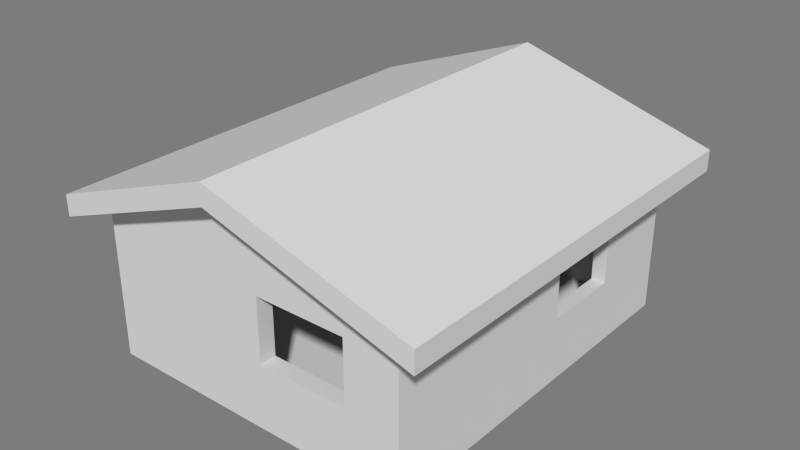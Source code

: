# Source: generic-houses-1.blend  (saved by Blender 2.74.0; exported with 4.5.12 LTS)
import bpy
from mathutils import Matrix  # noqa: F401  (used for matrix-valued properties, if any)

bpy.ops.wm.read_factory_settings(use_empty=True)
scene = bpy.context.scene
scene.name = 'Generic_Houses_1'

# ---- collections
col_collection_1 = bpy.data.collections.new('Collection 1'); scene.collection.children.link(col_collection_1)

# ---- materials (node trees are filled in below, after node groups)
mat_house_wall_png_material = bpy.data.materials.new('house_wall_png_material')
mat_house_wall_png_material.alpha_threshold = 0.0
mat_house_wall_png_material.use_transparent_shadow = False
mat_house_wall_png_material.diffuse_color = (0.6902, 0.6902, 0.6902, 1.0)
mat_house_wall_png_material.specular_color = (0.2, 0.2, 0.2)
mat_house_wall_png_material.roughness = 0.5
mat_woodplanks2_png_material = bpy.data.materials.new('woodplanks2_png_material')
mat_woodplanks2_png_material.alpha_threshold = 0.0
mat_woodplanks2_png_material.use_transparent_shadow = False
mat_woodplanks2_png_material.diffuse_color = (0.6902, 0.6902, 0.6902, 1.0)
mat_woodplanks2_png_material.specular_color = (0.2, 0.2, 0.2)
mat_woodplanks2_png_material.roughness = 0.5
mat_roof_png_material = bpy.data.materials.new('roof_png_material')
mat_roof_png_material.alpha_threshold = 0.0
mat_roof_png_material.use_transparent_shadow = False
mat_roof_png_material.diffuse_color = (0.6902, 0.6902, 0.6902, 1.0)
mat_roof_png_material.specular_color = (0.2, 0.2, 0.2)
mat_roof_png_material.roughness = 0.5

# ---- material node trees

# ---- world
world_world = bpy.data.worlds.new('World'); scene.world = world_world
world_world.color = (0.2, 0.2, 0.2)
world_world.use_sun_shadow = False
world_world.sun_shadow_jitter_overblur = 0.0
world_world.cycles.sampling_method = 'MANUAL'
world_world.cycles.sample_map_resolution = 256

# ---- meshes
me_walls = bpy.data.meshes.new('Walls')
me_walls.from_pydata([(2.564, -0.1471, 1.588), (2.564, 0.1471, 1.588), (2.564, -0.1471, -1.381), (2.564, 0.1471, -1.381), (-2.492, 0.1471, 1.588), (-2.492, -0.1471, 1.588), (-2.492, 0.1471, -1.381), (-2.492, -0.1471, -1.381), (2.804, -0.1471, 1.588), (2.804, -0.1471, -1.381), (2.804, 0.1471, -1.381), (2.804, 0.1471, 1.588), (-2.775, 0.1471, 1.588), (-2.775, 0.1471, -1.381), (-2.775, -0.1471, -1.381), (-2.775, -0.1471, 1.588), (2.564, -6.165, -1.381), (2.564, -6.165, 1.588), (2.804, -6.165, -1.381), (2.804, -6.165, 1.588), (-2.492, -6.165, 1.588), (-2.492, -6.165, -1.381), (-2.775, -6.165, 1.588), (-2.775, -6.165, -1.381), (2.564, -6.454, 1.588), (2.564, -6.454, -1.381), (2.804, -6.454, -1.381), (2.804, -6.454, 1.588), (-2.492, -6.454, -1.381), (-2.492, -6.454, 1.588), (-2.775, -6.454, 1.588), (-2.775, -6.454, -1.381), (-1.453, -0.1471, 1.932), (-1.441, 0.1471, 1.932), (-1.454, 0.1471, -1.381), (-1.466, -0.1471, -1.381), (-0.1455, 0.1471, -1.381), (-0.1216, 0.1471, 2.34), (-0.1042, -0.1471, 2.34), (-0.1281, -0.1471, -1.381), (-1.459, -0.1471, 0.8187), (-0.1335, 0.1471, 0.8187), (-0.1161, -0.1471, 0.8187), (-1.448, 0.1471, 0.8187), (-2.775, -3.674, -0.219), (-2.775, -3.674, 0.877), (-2.775, -5.173, -0.219), (-2.775, -5.173, 0.877), (-2.492, -3.674, 0.877), (-2.492, -3.674, -0.219), (-2.492, -5.173, 0.877), (-2.492, -5.173, -0.219), (2.804, -1.393, 0.6935), (2.804, -1.393, -0.2695), (2.804, -2.781, 0.6935), (2.804, -2.781, -0.2695), (2.564, -1.393, 0.6935), (2.564, -1.393, -0.2695), (2.564, -2.781, -0.2695), (2.564, -2.781, 0.6935), (0.299, -6.454, -0.2559), (0.299, -6.454, 0.852), (1.877, -6.454, -0.2559), (1.877, -6.454, 0.852), (0.299, -6.165, -0.2559), (0.299, -6.165, 0.852), (1.877, -6.165, 0.852), (1.877, -6.165, -0.2559), (0.03621, -6.454, 2.34), (0.03621, -6.165, 2.34)], [], [(8, 9, 10, 11), (12, 13, 14, 15), (4, 5, 32, 33), (7, 6, 34, 35), (5, 7, 35, 40, 32), (1, 3, 36, 41, 37), (24, 25, 26, 27), (2, 3, 10, 9), (3, 1, 11, 10), (1, 0, 8, 11), (4, 6, 13, 12), (6, 7, 14, 13), (28, 29, 30, 31), (5, 4, 12, 15), (2, 9, 18, 16), (8, 0, 17, 19), (5, 15, 22, 20), (14, 7, 21, 23), (16, 18, 26, 25), (18, 19, 27, 26), (19, 17, 24, 27), (20, 22, 30, 29), (22, 23, 31, 30), (23, 21, 28, 31), (28, 21, 16, 25), (20, 29, 68, 69), (32, 38, 37, 33), (34, 6, 4, 33, 43), (38, 0, 1, 37), (36, 3, 2, 39), (39, 2, 0, 38, 42), (42, 38, 32, 40), (43, 33, 37, 41), (43, 40, 35, 34), (42, 41, 36, 39), (40, 43, 41, 42), (15, 14, 44, 45), (14, 23, 46, 44), (23, 22, 47, 46), (22, 15, 45, 47), (7, 5, 48, 49), (5, 20, 50, 48), (20, 21, 51, 50), (21, 7, 49, 51), (49, 48, 45, 44), (48, 50, 47, 45), (50, 51, 46, 47), (51, 49, 44, 46), (9, 8, 52, 53), (8, 19, 54, 52), (19, 18, 55, 54), (18, 9, 53, 55), (0, 2, 57, 56), (2, 16, 58, 57), (16, 17, 59, 58), (17, 0, 56, 59), (56, 57, 53, 52), (57, 58, 55, 53), (58, 59, 54, 55), (59, 56, 52, 54), (29, 28, 60, 61), (28, 25, 62, 60), (25, 24, 63, 62), (24, 68, 29, 61, 63), (21, 20, 65, 64), (20, 69, 17, 66, 65), (17, 16, 67, 66), (16, 21, 64, 67), (64, 65, 61, 60), (65, 66, 63, 61), (66, 67, 62, 63), (67, 64, 60, 62), (68, 24, 17, 69)])
me_walls.polygons.foreach_set('use_smooth', [True] * 73)
_k = set([(0, 1), (0, 2), (0, 17), (0, 38), (1, 11), (1, 37), (2, 16), (2, 39), (3, 10), (3, 36), (4, 5), (4, 12), (4, 33), (5, 7), (5, 20), (5, 32), (6, 13), (6, 34), (7, 21), (7, 35), (8, 11), (8, 19), (9, 10), (9, 18), (10, 11), (12, 13), (12, 15), (13, 14), (14, 23), (15, 22), (16, 17), (16, 21), (17, 69), (18, 26), (19, 27), (20, 21), (20, 69), (22, 30), (23, 31), (24, 27), (24, 68), (25, 26), (25, 28), (26, 27), (28, 31), (29, 30), (29, 68), (30, 31), (32, 38), (33, 37), (34, 35), (34, 43), (35, 40), (36, 39), (36, 41), (39, 42), (40, 42), (40, 43), (41, 42), (41, 43), (44, 45), (44, 46), (44, 49), (45, 47), (45, 48), (46, 47), (46, 51), (47, 50), (48, 49), (48, 50), (49, 51), (50, 51), (52, 53), (52, 54), (52, 56), (53, 55), (53, 57), (54, 55), (54, 59), (55, 58), (56, 57), (56, 59), (57, 58), (58, 59), (60, 61), (60, 62), (60, 64), (61, 63), (61, 65), (62, 63), (62, 67), (63, 66), (64, 65), (64, 67), (65, 66), (66, 67)])
me_walls.attributes.new('sharp_edge', 'BOOLEAN', 'EDGE').data.foreach_set('value', [ (min(e.vertices), max(e.vertices)) in _k for e in me_walls.edges])
_uv = me_walls.uv_layers.new(name='0')
_uv.uv.foreach_set('vector', [0.3529, 2.088, 0.3529, -0.8807, 0.6471, -0.8807, 0.6471, 2.088, 0.3529, 2.088, 0.3529, -0.8807, 0.6471, -0.8807, 0.6471, 2.088, -1.992, 0.6471, -1.992, 0.3529, -0.9526, 0.3529, -0.9413, 0.6471, 2.992, 0.3529, 2.992, 0.6471, 1.954, 0.6471, 1.966, 0.3529, -1.992, 2.088, -1.992, -0.8807, -0.9657, -0.8807, -0.9591, 1.319, -0.9526, 2.432, -2.064, 2.088, -2.064, -0.8807, 0.6455, -0.8807, 0.6335, 1.319, 0.6216, 2.84, 3.064, 2.088, 3.064, -0.8807, 3.304, -0.8807, 3.304, 2.088, -2.064, 0.3529, -2.064, 0.6471, -2.304, 0.6471, -2.304, 0.3529, -2.064, -0.8807, -2.064, 2.088, -2.304, 2.088, -2.304, -0.8807, 3.064, 0.6471, 3.064, 0.3529, 3.304, 0.3529, 3.304, 0.6471, 2.992, 2.088, 2.992, -0.8807, 3.275, -0.8807, 3.275, 2.088, 2.992, 0.6471, 2.992, 0.3529, 3.275, 0.3529, 3.275, 0.6471, -1.992, -0.8807, -1.992, 2.088, -2.275, 2.088, -2.275, -0.8807, -1.992, 0.3529, -1.992, 0.6471, -2.275, 0.6471, -2.275, 0.3529, -2.064, 0.3529, -2.304, 0.3529, -2.304, -5.665, -2.064, -5.665, 3.304, 0.3529, 3.064, 0.3529, 3.064, -5.665, 3.304, -5.665, -1.992, 0.3529, -2.275, 0.3529, -2.275, -5.665, -1.992, -5.665, 3.275, 0.3529, 2.992, 0.3529, 2.992, -5.665, 3.275, -5.665, -2.064, -5.665, -2.304, -5.665, -2.304, -5.954, -2.064, -5.954, -5.665, -0.8807, -5.665, 2.088, -5.954, 2.088, -5.954, -0.8807, 3.304, -5.665, 3.064, -5.665, 3.064, -5.954, 3.304, -5.954, -1.992, -5.665, -2.275, -5.665, -2.275, -5.954, -1.992, -5.954, 6.665, 2.088, 6.665, -0.8807, 6.954, -0.8807, 6.954, 2.088, 3.275, -5.665, 2.992, -5.665, 2.992, -5.954, 3.275, -5.954, 2.992, -5.954, 2.992, -5.665, -2.064, -5.665, -2.064, -5.954, 2.992, -5.665, 2.992, -5.954, 0.4638, -5.954, 0.4638, -5.665, 1.953, 0.3529, 0.6042, 0.3529, 0.6216, 0.6471, 1.941, 0.6471, 1.954, -0.8807, 2.992, -0.8807, 2.992, 2.088, 1.941, 2.432, 1.948, 1.319, 0.6042, 0.3529, -2.064, 0.3529, -2.064, 0.6471, 0.6216, 0.6471, 0.6455, 0.6471, -2.064, 0.6471, -2.064, 0.3529, 0.6281, 0.3529, 0.3719, -0.8807, 3.064, -0.8807, 3.064, 2.088, 0.3958, 2.84, 0.3839, 1.319, 0.3839, 1.319, 0.3958, 2.84, -0.9526, 2.432, -0.9591, 1.319, 1.948, 1.319, 1.941, 2.432, 0.6216, 2.84, 0.6335, 1.319, 0.3529, 1.319, 0.6471, 1.319, 0.6471, -0.8807, 0.3529, -0.8807, 0.6471, 1.319, 0.3529, 1.319, 0.3529, -0.8807, 0.6471, -0.8807, 1.959, 0.3529, 1.948, 0.6471, 0.6335, 0.6471, 0.6161, 0.3529, 0.6471, 2.088, 0.6471, -0.8807, 4.174, 0.281, 4.174, 1.377, 0.6471, -0.8807, 6.665, -0.8807, 5.673, 0.281, 4.174, 0.281, 6.665, -0.8807, 6.665, 2.088, 5.673, 1.377, 5.673, 0.281, 6.665, 2.088, 0.6471, 2.088, 4.174, 1.377, 5.673, 1.377, 0.3529, -0.8807, 0.3529, 2.088, -3.174, 1.377, -3.174, 0.281, 0.3529, 2.088, -5.665, 2.088, -4.673, 1.377, -3.174, 1.377, -5.665, 2.088, -5.665, -0.8807, -4.673, 0.281, -4.673, 1.377, -5.665, -0.8807, 0.3529, -0.8807, -3.174, 0.281, -4.673, 0.281, -1.992, 0.281, -1.992, 1.377, -2.275, 1.377, -2.275, 0.281, 2.992, -3.174, 2.992, -4.673, 3.275, -4.673, 3.275, -3.174, 2.992, 1.377, 2.992, 0.281, 3.275, 0.281, 3.275, 1.377, -1.992, -4.673, -1.992, -3.174, -2.275, -3.174, -2.275, -4.673, 0.3529, -0.8807, 0.3529, 2.088, -0.8929, 1.193, -0.8929, 0.2305, 0.3529, 2.088, -5.665, 2.088, -2.281, 1.193, -0.8929, 1.193, -5.665, 2.088, -5.665, -0.8807, -2.281, 0.2305, -2.281, 1.193, -5.665, -0.8807, 0.3529, -0.8807, -0.8929, 0.2305, -2.281, 0.2305, 0.6471, 2.088, 0.6471, -0.8807, 1.893, 0.2305, 1.893, 1.193, 0.6471, -0.8807, 6.665, -0.8807, 3.281, 0.2305, 1.893, 0.2305, 6.665, -0.8807, 6.665, 2.088, 3.281, 1.193, 3.281, 0.2305, 6.665, 2.088, 0.6471, 2.088, 1.893, 1.193, 3.281, 1.193, 3.064, 1.193, 3.064, 0.2305, 3.304, 0.2305, 3.304, 1.193, 3.064, -0.8929, 3.064, -2.281, 3.304, -2.281, 3.304, -0.8929, -2.064, 0.2305, -2.064, 1.193, -2.304, 1.193, -2.304, 0.2305, -2.064, -2.281, -2.064, -0.8929, -2.304, -0.8929, -2.304, -2.281, -1.992, 2.088, -1.992, -0.8807, 0.799, 0.2441, 0.799, 1.352, -1.992, -0.8807, 3.064, -0.8807, 2.377, 0.2441, 0.799, 0.2441, 3.064, -0.8807, 3.064, 2.088, 2.377, 1.352, 2.377, 0.2441, 3.064, 2.088, 0.5362, 2.84, -1.992, 2.088, 0.799, 1.352, 2.377, 1.352, 2.992, -0.8807, 2.992, 2.088, 0.201, 1.352, 0.201, 0.2441, 2.992, 2.088, 0.4638, 2.84, -2.064, 2.088, -1.377, 1.352, 0.201, 1.352, -2.064, 2.088, -2.064, -0.8807, -1.377, 0.2441, -1.377, 1.352, -2.064, -0.8807, 2.992, -0.8807, 0.201, 0.2441, -1.377, 0.2441, -5.665, 0.2441, -5.665, 1.352, -5.954, 1.352, -5.954, 0.2441, 0.201, -5.665, -1.377, -5.665, -1.377, -5.954, 0.201, -5.954, 6.665, 1.352, 6.665, 0.2441, 6.954, 0.2441, 6.954, 1.352, 2.377, -5.665, 0.799, -5.665, 0.799, -5.954, 2.377, -5.954, 0.5362, -5.954, 3.064, -5.954, 3.064, -5.665, 0.5362, -5.665])
me_walls.materials.append(mat_house_wall_png_material)
me_walls.use_remesh_preserve_volume = False
me_walls.use_remesh_preserve_attributes = False
me_walls.use_mirror_vertex_groups = False
me_walls.update()
me_walls.normals_split_custom_set([tuple(v) for v in zip(*[iter([1.0, -8.815e-08, 0.0, 1.0, -7.832e-08, 0.0, 1.0, 0.0, 0.0, 1.0, 0.0, 0.0, -1.0, 0.0, 0.0, -1.0, 0.0, 0.0, -1.0, -1.326e-08, 0.0, -1.0, -1.453e-08, 0.0, -0.3129, 0.005971, 0.9498, -0.3129, 0.005971, 0.9498, -0.303, 0.001548, 0.953, -0.303, 0.001526, 0.953, 0.0, 0.0, -1.0, 0.0, 0.0, -1.0, 0.0, 0.0, -1.0, 0.0, 0.0, -1.0, 0.0, -1.0, -1.366e-09, 0.0, -1.0, -1.366e-09, 0.0, -1.0, -1.366e-09, 0.0, -1.0, 2.303e-09, 0.0, -1.0, 5.255e-09, 0.0, 1.0, -3.48e-11, 0.0, 1.0, -3.222e-11, 0.0, 1.0, -6.444e-11, 0.0, 1.0, -2.762e-09, 0.0, 1.0, -4.029e-09, 0.0, -1.0, -7.096e-08, 0.0, -1.0, 1.664e-07, 0.0, -1.0, 0.0, 0.0, -1.0, 0.0, 0.0, 0.0, -1.0, 0.0, 0.0, -1.0, 0.0, 0.0, -1.0, 0.0, 0.0, -1.0, 0.0, 1.0, -3.222e-11, 0.0, 1.0, -3.48e-11, 0.0, 1.0, 0.0, 0.0, 1.0, 0.0, 0.0, 0.0, 1.0, 0.0, 0.0, 1.0, 0.0, 0.0, 1.0, 0.0, 0.0, 1.0, 0.0, 1.0, 2.115e-09, 0.0, 1.0, 1.938e-09, 0.0, 1.0, 0.0, 0.0, 1.0, 0.0, 0.0, 0.0, -1.0, 0.0, 0.0, -1.0, 0.0, 0.0, -1.0, 0.0, 0.0, -1.0, 0.0, -1.0, 6.233e-08, 0.0, -1.0, -3.501e-08, 0.0, -1.0, 0.0, 0.0, -1.0, 0.0, 0.0, 0.0, 1.0, 0.0, 0.0, 1.0, 0.0, 0.0, 1.0, 0.0, 0.0, 1.0, 0.0, 0.0, -1.0, 0.0, 0.0, -1.0, 0.0, 0.0, -1.0, 0.0, 0.0, -1.0, 0.0, 0.0, 1.0, 0.0, 0.0, 1.0, 0.09598, 0.0, 0.9954, 0.0, 0.0, 1.0, 0.0, 0.0, 1.0, 0.0, 0.0, 1.0, 0.0, 0.0, 1.0, -0.09598, 0.0, 0.9954, 0.0, 0.0, -1.0, 0.0, 0.0, -1.0, 0.0, 0.0, -1.0, 0.0, 0.0, -1.0, 0.0, 0.0, -1.0, 0.0, 0.0, -1.0, 0.0, 0.0, -1.0, 0.0, 0.0, -1.0, 1.0, 4.29e-08, 0.0, 1.0, 4.491e-08, 0.0, 1.0, 0.0, 0.0, 1.0, 0.0, 0.0, 0.0, 0.0, 1.0, 0.09598, 0.0, 0.9954, 0.1441, 0.0, 0.9896, 0.0, 0.0, 1.0, -0.09598, 0.0, 0.9954, 0.0, 0.0, 1.0, 0.0, 0.0, 1.0, -0.1441, 0.0, 0.9896, -1.0, 7.146e-08, 0.0, -1.0, 5.321e-08, 0.0, -1.0, 0.0, 0.0, -1.0, 0.0, 0.0, 0.0, 0.0, -1.0, 0.0, 0.0, -1.0, 0.0, 0.0, -1.0, 0.0, 0.0, -1.0, 0.0, 0.0, -1.0, 0.0, 0.0, -1.0, 0.0, 0.0, -1.0, 0.0, 0.0, -1.0, -0.09598, 0.0, 0.9954, -0.1441, 0.0, 0.9896, 0.0, 0.0, 1.0, 0.0, 0.0, 1.0, -0.303, 0.001548, 0.953, -0.01149, 0.002569, 0.9999, -0.01146, 0.00257, 0.9999, -0.303, 0.001526, 0.953, 0.0, 1.0, 3.875e-09, 0.0, 1.0, 1.938e-09, 0.0, 1.0, 2.115e-09, 0.0, 1.0, -3.332e-09, 0.0, 1.0, -1.177e-10, -0.01149, 0.002569, 0.9999, 0.2706, 0.008016, 0.9627, 0.2706, 0.008016, 0.9627, -0.01146, 0.00257, 0.9999, 0.0, 0.0, -1.0, 0.0, 0.0, -1.0, 0.0, 0.0, -1.0, 0.0, 0.0, -1.0, 0.0, -1.0, 1.57e-09, 0.0, -1.0, 1.57e-09, 0.0, -1.0, 1.57e-09, 0.0, -1.0, 5.561e-09, 0.0, -1.0, 4.277e-09, 0.0, -1.0, 4.277e-09, 0.0, -1.0, 5.561e-09, 0.0, -1.0, 5.255e-09, 0.0, -1.0, 2.303e-09, 0.0, 1.0, -1.177e-10, 0.0, 1.0, -3.332e-09, 0.0, 1.0, -4.029e-09, 0.0, 1.0, -2.762e-09, 0.9993, -0.03814, -0.002985, 0.9993, -0.03814, -0.002985, 0.9993, -0.03814, -0.002985, 0.9993, -0.03814, -0.002985, -0.9982, -0.05915, 0.005426, -0.9982, -0.05915, 0.005426, -0.9982, -0.05915, 0.005426, -0.9982, -0.05915, 0.005426, 0.0, 0.0, -1.0, 0.0, 0.0, -1.0, 0.0, 0.0, -1.0, 0.0, 0.0, -1.0, -1.0, -1.453e-08, 0.0, -1.0, -1.326e-08, 0.0, -1.0, -1.333e-08, 0.0, -1.0, -1.249e-08, 0.0, -1.0, -1.326e-08, 0.0, -1.0, 5.321e-08, 0.0, -1.0, 1.222e-07, 0.0, -1.0, -1.333e-08, 0.0, -1.0, 5.321e-08, 0.0, -1.0, 7.146e-08, 0.0, -1.0, 1.101e-07, 0.0, -1.0, 1.222e-07, 0.0, -1.0, 7.146e-08, 0.0, -1.0, -1.453e-08, 0.0, -1.0, -1.249e-08, 0.0, -1.0, 1.101e-07, 0.0, 1.0, 0.0, 0.0, 1.0, 0.0, 0.0, 1.0, 0.0, 0.0, 1.0, 0.0, 0.0, 1.0, 0.0, 0.0, 1.0, -7.146e-08, 0.0, 1.0, -5.503e-08, 0.0, 1.0, 0.0, 0.0, 1.0, -7.146e-08, 0.0, 1.0, -5.321e-08, 0.0, 1.0, -6.111e-08, 0.0, 1.0, -5.503e-08, 0.0, 1.0, -5.321e-08, 0.0, 1.0, 0.0, 0.0, 1.0, 0.0, 0.0, 1.0, -6.111e-08, 0.0, 0.0, -1.0, 0.0, 0.0, -1.0, 0.0, 0.0, -1.0, 0.0, 0.0, -1.0, 0.0, 0.0, 0.0, -1.0, 0.0, 0.0, -1.0, 0.0, 0.0, -1.0, 0.0, 0.0, -1.0, 0.0, 1.0, 0.0, 0.0, 1.0, 0.0, 0.0, 1.0, 0.0, 0.0, 1.0, 0.0, 0.0, 0.0, 1.0, 0.0, 0.0, 1.0, 0.0, 0.0, 1.0, 0.0, 0.0, 1.0, 1.0, -7.832e-08, 0.0, 1.0, -8.815e-08, 0.0, 1.0, -1.359e-07, 0.0, 1.0, -1.425e-07, 0.0, 1.0, -8.815e-08, 0.0, 1.0, 4.491e-08, 0.0, 1.0, 4.173e-08, 0.0, 1.0, -1.359e-07, 0.0, 1.0, 4.491e-08, 0.0, 1.0, 4.29e-08, 0.0, 1.0, 4.308e-08, 0.0, 1.0, 4.173e-08, 0.0, 1.0, 4.29e-08, 0.0, 1.0, -7.832e-08, 0.0, 1.0, -1.425e-07, 0.0, 1.0, 4.308e-08, 0.0, -1.0, 1.763e-07, 0.0, -1.0, 1.566e-07, 0.0, -1.0, 1.425e-07, 0.0, -1.0, 1.359e-07, 0.0, -1.0, 1.566e-07, 0.0, -1.0, -5.72e-08, 0.0, -1.0, -2.872e-08, 0.0, -1.0, 1.425e-07, 0.0, -1.0, -5.72e-08, 0.0, -1.0, -5.989e-08, 0.0, -1.0, -2.782e-08, 0.0, -1.0, -2.872e-08, 0.0, -1.0, -5.989e-08, 0.0, -1.0, 1.763e-07, 0.0, -1.0, 1.359e-07, 0.0, -1.0, -2.782e-08, 0.0, 0.0, -1.0, 0.0, 0.0, -1.0, 0.0, 0.0, -1.0, 0.0, 0.0, -1.0, 0.0, 0.0, 0.0, 1.0, 0.0, 0.0, 1.0, 0.0, 0.0, 1.0, 0.0, 0.0, 1.0, 0.0, 1.0, 0.0, 0.0, 1.0, 0.0, 0.0, 1.0, 0.0, 0.0, 1.0, 0.0, 0.0, 0.0, -1.0, 0.0, 0.0, -1.0, 0.0, 0.0, -1.0, 0.0, 0.0, -1.0, 0.0, -1.0, -3.501e-08, 0.0, -1.0, 6.233e-08, 0.0, -1.0, 2.992e-07, 0.0, -1.0, -1.344e-07, 0.0, -1.0, 6.233e-08, 0.0, -1.0, 1.664e-07, 0.0, -1.0, 2.299e-07, 0.0, -1.0, 2.992e-07, 0.0, -1.0, 1.664e-07, 0.0, -1.0, -7.096e-08, 0.0, -1.0, -1.082e-07, 0.0, -1.0, 2.299e-07, 0.0, -1.0, -7.096e-08, 0.0, -1.0, -2.196e-07, 0.0, -1.0, -3.501e-08, 0.0, -1.0, -1.344e-07, 0.0, -1.0, -1.082e-07, 0.0, 1.0, 6.233e-08, 0.0, 1.0, -6.458e-08, 0.0, 1.0, -1.344e-07, 0.0, 1.0, 1.496e-07, 0.0, 1.0, -6.458e-08, 0.0, 1.0, -2.196e-07, 0.0, 1.0, -1.309e-07, 0.0, 1.0, -1.082e-07, 0.0, 1.0, -1.344e-07, 0.0, 1.0, -1.309e-07, 0.0, 1.0, 1.664e-07, 0.0, 1.0, 1.149e-07, 0.0, 1.0, -1.082e-07, 0.0, 1.0, 1.664e-07, 0.0, 1.0, 6.233e-08, 0.0, 1.0, 1.496e-07, 0.0, 1.0, 1.149e-07, 1.0, 0.0, 0.0, 1.0, 0.0, 0.0, 1.0, 0.0, 0.0, 1.0, 0.0, 0.0, 0.0, 0.0, -1.0, 0.0, 0.0, -1.0, 0.0, 0.0, -1.0, 0.0, 0.0, -1.0, -1.0, 0.0, 0.0, -1.0, 0.0, 0.0, -1.0, 0.0, 0.0, -1.0, 0.0, 0.0, 0.0, 0.0, 1.0, 0.0, 0.0, 1.0, 0.0, 0.0, 1.0, 0.0, 0.0, 1.0, 0.0, 0.0, 1.0, 0.1441, 0.0, 0.9896, 0.09598, 0.0, 0.9954, 0.0, 0.0, 1.0])] * 3)])
me_floor = bpy.data.meshes.new('Floor')
me_floor.from_pydata([(2.684, -3.148, 0.1176), (2.684, 3.082, 0.1176), (2.684, -3.148, -0.1176), (2.684, 3.364, -0.1176), (-2.684, 3.082, 0.1176), (-2.684, -3.148, 0.1176), (-2.684, 3.364, -0.1176), (-2.684, -3.148, -0.1176)], [], [(0, 2, 3, 1), (4, 6, 7, 5), (4, 5, 0, 1), (7, 6, 3, 2), (5, 7, 2, 0), (1, 3, 6, 4)])
me_floor.polygons.foreach_set('use_smooth', [True] * 6)
_k = set([(0, 1), (0, 2), (0, 5), (1, 3), (1, 4), (2, 3), (2, 7), (3, 6), (4, 5), (4, 6), (5, 7), (6, 7)])
me_floor.attributes.new('sharp_edge', 'BOOLEAN', 'EDGE').data.foreach_set('value', [ (min(e.vertices), max(e.vertices)) in _k for e in me_floor.edges])
_uv = me_floor.uv_layers.new(name='0')
_uv.uv.foreach_set('vector', [-2.648, 0.6176, -2.648, 0.3824, 3.864, 0.3824, 3.582, 0.6176, -2.582, 0.6176, -2.864, 0.3824, 3.648, 0.3824, 3.648, 0.6176, -2.184, 3.582, -2.184, -2.648, 3.184, -2.648, 3.184, 3.582, 3.184, -2.648, 3.184, 3.864, -2.184, 3.864, -2.184, -2.648, -2.184, 0.6176, -2.184, 0.3824, 3.184, 0.3824, 3.184, 0.6176, -2.184, 3.582, -2.184, 3.864, 3.184, 3.864, 3.184, 3.582])
me_floor.materials.append(mat_woodplanks2_png_material)
me_floor.use_remesh_preserve_volume = False
me_floor.use_remesh_preserve_attributes = False
me_floor.use_mirror_vertex_groups = False
me_floor.update()
me_floor.normals_split_custom_set([tuple(v) for v in zip(*[iter([1.0, 0.0, 0.0, 1.0, 0.0, 0.0, 1.0, 0.0, 0.0, 1.0, 0.0, 0.0, -1.0, 0.0, 0.0, -1.0, 0.0, 0.0, -1.0, 0.0, 0.0, -1.0, 0.0, 0.0, 0.0, 0.0, 1.0, 0.0, 0.0, 1.0, 0.0, 0.0, 1.0, 0.0, 0.0, 1.0, 0.0, 0.0, -1.0, 0.0, 0.0, -1.0, 0.0, 0.0, -1.0, 0.0, 0.0, -1.0, 0.0, -1.0, 0.0, 0.0, -1.0, 0.0, 0.0, -1.0, 0.0, 0.0, -1.0, 0.0, 0.0, 0.6408, 0.7677, 0.0, 0.6408, 0.7677, 0.0, 0.6408, 0.7677, 0.0, 0.6408, 0.7677])] * 3)])
me_roof = bpy.data.meshes.new('Roof')
me_roof.from_pydata([(3.438, -3.718, -0.8616), (3.438, 3.718, -0.8616), (3.438, -3.718, -1.231), (3.438, 3.718, -1.231), (-0.09662, 3.718, 0.1845), (-0.09662, -3.718, 0.1845), (-0.09662, 3.718, -0.1845), (-0.09662, -3.718, -0.1845), (-3.186, 3.718, -0.9409), (-3.186, 3.718, -1.31), (-3.186, -3.718, -1.31), (-3.186, -3.718, -0.9409)], [], [(0, 2, 3, 1), (8, 9, 10, 11), (4, 5, 0, 1), (7, 6, 3, 2), (5, 7, 2, 0), (1, 3, 6, 4), (4, 6, 9, 8), (6, 7, 10, 9), (7, 5, 11, 10), (5, 4, 8, 11)])
me_roof.polygons.foreach_set('use_smooth', [True] * 10)
_k = set([(0, 1), (0, 2), (0, 5), (1, 3), (1, 4), (2, 3), (2, 7), (3, 6), (4, 5), (4, 8), (5, 11), (6, 7), (6, 9), (7, 10), (8, 9), (8, 11), (9, 10), (10, 11)])
me_roof.attributes.new('sharp_edge', 'BOOLEAN', 'EDGE').data.foreach_set('value', [ (min(e.vertices), max(e.vertices)) in _k for e in me_roof.edges])
_uv = me_roof.uv_layers.new(name='0')
_uv.uv.foreach_set('vector', [-3.218, -1.654, -3.218, -2.577, 4.218, -2.577, 4.218, -1.654, 4.218, -1.852, 4.218, -2.775, -3.218, -2.775, -3.218, -1.852, 4.218, 0.9613, -3.218, 0.9613, -3.218, -1.654, 4.218, -1.654, -3.218, 0.03871, 4.218, 0.03871, 4.218, -2.577, -3.218, -2.577, -3.218, 0.9613, -3.218, 0.03871, -3.218, -2.577, -3.218, -1.654, 4.218, -1.654, 4.218, -2.577, 4.218, 0.03871, 4.218, 0.9613, 4.218, 0.9613, 4.218, 0.03871, 4.218, -2.775, 4.218, -1.852, 4.218, 0.03871, -3.218, 0.03871, -3.218, -2.775, 4.218, -2.775, -3.218, 0.03871, -3.218, 0.9613, -3.218, -1.852, -3.218, -2.775, -3.218, 0.9613, 4.218, 0.9613, 4.218, -1.852, -3.218, -1.852])
me_roof.materials.append(mat_roof_png_material)
me_roof.use_remesh_preserve_volume = False
me_roof.use_remesh_preserve_attributes = False
me_roof.use_mirror_vertex_groups = False
me_roof.update()
me_roof.normals_split_custom_set([tuple(v) for v in zip(*[iter([1.0, 0.0, 0.0, 1.0, 0.0, 0.0, 1.0, 0.0, 0.0, 1.0, 0.0, 0.0, -1.0, 0.0, 0.0, -1.0, 0.0, 0.0, -1.0, 0.0, 0.0, -1.0, 0.0, 0.0, 0.2838, 0.0, 0.9589, 0.2838, 0.0, 0.9589, 0.2838, 0.0, 0.9589, 0.2838, 0.0, 0.9589, -0.2838, 0.0, -0.9589, -0.2838, 0.0, -0.9589, -0.2838, 0.0, -0.9589, -0.2838, 0.0, -0.9589, 0.0, -1.0, 0.0, 0.0, -1.0, 0.0, 0.0, -1.0, 0.0, 0.0, -1.0, 0.0, 0.0, 1.0, 0.0, 0.0, 1.0, 0.0, 0.0, 1.0, 0.0, 0.0, 1.0, 0.0, 0.0, 1.0, 0.0, 0.0, 1.0, 0.0, 0.0, 1.0, 0.0, 0.0, 1.0, 0.0, 0.3422, 0.0, -0.9396, 0.3422, 0.0, -0.9396, 0.3422, 0.0, -0.9396, 0.3422, 0.0, -0.9396, 0.0, -1.0, 0.0, 0.0, -1.0, 0.0, 0.0, -1.0, 0.0, 0.0, -1.0, 0.0, -0.3422, 0.0, 0.9396, -0.3422, 0.0, 0.9396, -0.3422, 0.0, 0.9396, -0.3422, 0.0, 0.9396])] * 3)])

# ---- objects
ob_square_house = bpy.data.objects.new('Square_House', None)
ob_walls = bpy.data.objects.new('Walls', me_walls)
ob_floor = bpy.data.objects.new('Floor', me_floor)
ob_roof = bpy.data.objects.new('Roof', me_roof)

# ---- transforms, parenting, visibility, modifiers, constraints
ob_square_house.location = (-0.3974, 0.0, 0.0481)
ob_square_house.rotation_mode = 'QUATERNION'
ob_square_house.rotation_quaternion = (1.0, 0.0, 0.0, 0.0)
ob_square_house.empty_image_offset = (0.0, 0.0)
ob_square_house.lineart.crease_threshold = 0.0
ob_walls.parent = ob_square_house
ob_walls.location = (-0.0047, 3.185, 1.315)
ob_walls.rotation_mode = 'QUATERNION'
ob_walls.rotation_quaternion = (1.0, 0.0, 0.0, 0.0)
ob_walls.lineart.crease_threshold = 0.0
ob_floor.parent = ob_square_house
ob_floor.location = (0.0, 0.0, 0.0)
ob_floor.rotation_mode = 'QUATERNION'
ob_floor.rotation_quaternion = (1.0, 0.0, 0.0, 0.0)
ob_floor.lineart.crease_threshold = 0.0
ob_roof.parent = ob_square_house
ob_roof.location = (-0.0296, 0.0, 3.722)
ob_roof.rotation_mode = 'QUATERNION'
ob_roof.rotation_quaternion = (1.0, 0.0, 0.0, 0.0)
ob_roof.lineart.crease_threshold = 0.0

# ---- collection membership
col_collection_1.objects.link(ob_square_house)
col_collection_1.objects.link(ob_walls)
col_collection_1.objects.link(ob_floor)
col_collection_1.objects.link(ob_roof)

# ---- scene / render settings (as saved in the file)
scene.frame_start = 0; scene.frame_end = 200; scene.frame_set(0)
scene.render.engine = 'BLENDER_EEVEE_NEXT'
scene.render.resolution_percentage = 50
scene.render.fps = 29
scene.render.dither_intensity = 0.0
scene.cycles.use_denoising = False
scene.cycles.samples = 10
scene.cycles.sampling_pattern = 'TABULATED_SOBOL'
scene.cycles.light_sampling_threshold = 0.0
scene.cycles.use_adaptive_sampling = False
scene.cycles.use_light_tree = False
scene.cycles.blur_glossy = 0.0
scene.cycles.pixel_filter_type = 'GAUSSIAN'
scene.cycles.sample_clamp_indirect = 0.0
scene.view_settings.view_transform = 'Standard'
bpy.context.view_layer.update()

# ---- added for rendering (the .blend has no active camera and no usable light): camera, sun
cam_auto = bpy.data.cameras.new('AutoCamera')
cam_auto.lens = 50.0
cam_auto.sensor_width = 36.0
cam_auto.clip_end = 1000.0
ob_auto_camera = bpy.data.objects.new('AutoCamera', cam_auto)
scene.collection.objects.link(ob_auto_camera)
ob_auto_camera.location = (9.63683, -11.9257, 9.89283)
ob_auto_camera.rotation_euler = (1.09748, -7.21219e-08, 0.694738)
scene.camera = ob_auto_camera
light_auto_sun = bpy.data.lights.new('AutoSun', 'SUN')
light_auto_sun.energy = 3.0
light_auto_sun.angle = 0.0523599
ob_auto_sun = bpy.data.objects.new('AutoSun', light_auto_sun)
scene.collection.objects.link(ob_auto_sun)
ob_auto_sun.rotation_euler = (0.872665, 0.174533, 0.523599)
bpy.context.view_layer.update()
